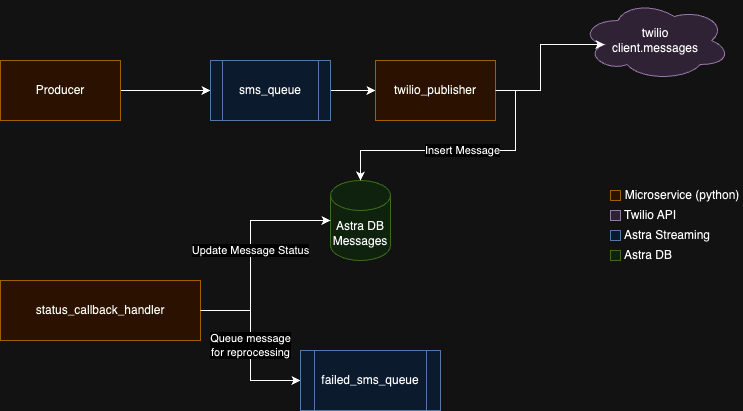

The diagram above was exported from draw.io. Its source (the exported page's mxGraphModel, read from the mxfile embedded in the PNG):
<mxGraphModel dx="1434" dy="915" grid="1" gridSize="10" guides="1" tooltips="1" connect="1" arrows="1" fold="1" page="1" pageScale="1" pageWidth="850" pageHeight="1100" math="0" shadow="0">
  <root>
    <mxCell id="0" />
    <mxCell id="1" parent="0" />
    <mxCell id="GlfTZt3bOXaJNmx6YHSi-3" style="edgeStyle=orthogonalEdgeStyle;rounded=0;orthogonalLoop=1;jettySize=auto;html=1;exitX=1;exitY=0.5;exitDx=0;exitDy=0;" parent="1" source="GlfTZt3bOXaJNmx6YHSi-1" target="GlfTZt3bOXaJNmx6YHSi-2" edge="1">
      <mxGeometry relative="1" as="geometry" />
    </mxCell>
    <mxCell id="GlfTZt3bOXaJNmx6YHSi-1" value="Producer" style="rounded=0;whiteSpace=wrap;html=1;fillColor=#ffe6cc;strokeColor=#d79b00;" parent="1" vertex="1">
      <mxGeometry x="50" y="230" width="120" height="60" as="geometry" />
    </mxCell>
    <mxCell id="Noo9lFjn0csFuQ56txcT-7" style="edgeStyle=orthogonalEdgeStyle;rounded=0;orthogonalLoop=1;jettySize=auto;html=1;exitX=1;exitY=0.5;exitDx=0;exitDy=0;entryX=0;entryY=0.5;entryDx=0;entryDy=0;" parent="1" source="GlfTZt3bOXaJNmx6YHSi-2" target="GlfTZt3bOXaJNmx6YHSi-4" edge="1">
      <mxGeometry relative="1" as="geometry" />
    </mxCell>
    <mxCell id="GlfTZt3bOXaJNmx6YHSi-2" value="sms_queue" style="shape=process;whiteSpace=wrap;html=1;backgroundOutline=1;fillColor=#dae8fc;strokeColor=#6c8ebf;" parent="1" vertex="1">
      <mxGeometry x="260" y="230" width="120" height="60" as="geometry" />
    </mxCell>
    <mxCell id="GlfTZt3bOXaJNmx6YHSi-4" value="twilio_publisher" style="rounded=0;whiteSpace=wrap;html=1;fillColor=#ffe6cc;strokeColor=#d79b00;" parent="1" vertex="1">
      <mxGeometry x="425" y="230" width="120" height="60" as="geometry" />
    </mxCell>
    <mxCell id="GlfTZt3bOXaJNmx6YHSi-6" value="twilio&lt;br&gt;client.messages" style="ellipse;shape=cloud;whiteSpace=wrap;html=1;fillColor=#e1d5e7;strokeColor=#9673a6;" parent="1" vertex="1">
      <mxGeometry x="630" y="170" width="150" height="80" as="geometry" />
    </mxCell>
    <mxCell id="GlfTZt3bOXaJNmx6YHSi-7" style="edgeStyle=orthogonalEdgeStyle;rounded=0;orthogonalLoop=1;jettySize=auto;html=1;exitX=1;exitY=0.5;exitDx=0;exitDy=0;entryX=0.16;entryY=0.55;entryDx=0;entryDy=0;entryPerimeter=0;" parent="1" source="GlfTZt3bOXaJNmx6YHSi-4" target="GlfTZt3bOXaJNmx6YHSi-6" edge="1">
      <mxGeometry relative="1" as="geometry">
        <Array as="points">
          <mxPoint x="590" y="260" />
          <mxPoint x="590" y="214" />
        </Array>
      </mxGeometry>
    </mxCell>
    <mxCell id="GlfTZt3bOXaJNmx6YHSi-8" value="Astra DB&lt;br&gt;Messages" style="shape=cylinder3;whiteSpace=wrap;html=1;boundedLbl=1;backgroundOutline=1;size=15;fillColor=#d5e8d4;strokeColor=#82b366;" parent="1" vertex="1">
      <mxGeometry x="380" y="350" width="60" height="80" as="geometry" />
    </mxCell>
    <mxCell id="GlfTZt3bOXaJNmx6YHSi-14" value="Queue message &lt;br&gt;for reprocessing" style="edgeStyle=orthogonalEdgeStyle;rounded=0;orthogonalLoop=1;jettySize=auto;html=1;exitX=1;exitY=0.5;exitDx=0;exitDy=0;entryX=0;entryY=0.5;entryDx=0;entryDy=0;" parent="1" source="GlfTZt3bOXaJNmx6YHSi-10" target="GlfTZt3bOXaJNmx6YHSi-13" edge="1">
      <mxGeometry relative="1" as="geometry" />
    </mxCell>
    <mxCell id="GlfTZt3bOXaJNmx6YHSi-10" value="status_callback_handler" style="rounded=0;whiteSpace=wrap;html=1;fillColor=#ffe6cc;strokeColor=#d79b00;" parent="1" vertex="1">
      <mxGeometry x="50" y="450" width="200" height="60" as="geometry" />
    </mxCell>
    <mxCell id="GlfTZt3bOXaJNmx6YHSi-11" value="Insert Message" style="edgeStyle=orthogonalEdgeStyle;rounded=0;orthogonalLoop=1;jettySize=auto;html=1;exitX=1;exitY=0.5;exitDx=0;exitDy=0;entryX=0.5;entryY=0;entryDx=0;entryDy=0;entryPerimeter=0;" parent="1" source="GlfTZt3bOXaJNmx6YHSi-4" target="GlfTZt3bOXaJNmx6YHSi-8" edge="1">
      <mxGeometry relative="1" as="geometry" />
    </mxCell>
    <mxCell id="GlfTZt3bOXaJNmx6YHSi-12" value="Update Message Status" style="edgeStyle=orthogonalEdgeStyle;rounded=0;orthogonalLoop=1;jettySize=auto;html=1;entryX=0;entryY=0.5;entryDx=0;entryDy=0;entryPerimeter=0;" parent="1" source="GlfTZt3bOXaJNmx6YHSi-10" target="GlfTZt3bOXaJNmx6YHSi-8" edge="1">
      <mxGeometry relative="1" as="geometry">
        <Array as="points">
          <mxPoint x="300" y="480" />
          <mxPoint x="300" y="390" />
        </Array>
      </mxGeometry>
    </mxCell>
    <mxCell id="GlfTZt3bOXaJNmx6YHSi-13" value="failed_sms_queue" style="shape=process;whiteSpace=wrap;html=1;backgroundOutline=1;fillColor=#dae8fc;strokeColor=#6c8ebf;" parent="1" vertex="1">
      <mxGeometry x="350" y="520" width="140" height="60" as="geometry" />
    </mxCell>
    <mxCell id="GlfTZt3bOXaJNmx6YHSi-15" value="" style="rounded=0;whiteSpace=wrap;html=1;fillColor=#ffe6cc;strokeColor=#d79b00;" parent="1" vertex="1">
      <mxGeometry x="660" y="360" width="10" height="10" as="geometry" />
    </mxCell>
    <mxCell id="GlfTZt3bOXaJNmx6YHSi-16" value="" style="rounded=0;whiteSpace=wrap;html=1;fillColor=#e1d5e7;strokeColor=#9673a6;" parent="1" vertex="1">
      <mxGeometry x="660" y="380" width="10" height="10" as="geometry" />
    </mxCell>
    <mxCell id="GlfTZt3bOXaJNmx6YHSi-17" value="" style="rounded=0;whiteSpace=wrap;html=1;fillColor=#dae8fc;strokeColor=#6c8ebf;" parent="1" vertex="1">
      <mxGeometry x="660" y="400" width="10" height="10" as="geometry" />
    </mxCell>
    <mxCell id="GlfTZt3bOXaJNmx6YHSi-18" value="" style="rounded=0;whiteSpace=wrap;html=1;fillColor=#d5e8d4;strokeColor=#82b366;" parent="1" vertex="1">
      <mxGeometry x="660" y="420" width="10" height="10" as="geometry" />
    </mxCell>
    <mxCell id="GlfTZt3bOXaJNmx6YHSi-19" value="Microservice (python)" style="text;html=1;align=center;verticalAlign=middle;whiteSpace=wrap;rounded=0;" parent="1" vertex="1">
      <mxGeometry x="672" y="355" width="120" height="20" as="geometry" />
    </mxCell>
    <mxCell id="GlfTZt3bOXaJNmx6YHSi-20" value="Twilio API" style="text;html=1;align=left;verticalAlign=middle;whiteSpace=wrap;rounded=0;" parent="1" vertex="1">
      <mxGeometry x="672" y="375" width="120" height="20" as="geometry" />
    </mxCell>
    <mxCell id="GlfTZt3bOXaJNmx6YHSi-21" value="Astra Streaming" style="text;html=1;align=left;verticalAlign=middle;whiteSpace=wrap;rounded=0;" parent="1" vertex="1">
      <mxGeometry x="672" y="395" width="120" height="20" as="geometry" />
    </mxCell>
    <mxCell id="GlfTZt3bOXaJNmx6YHSi-22" value="Astra DB" style="text;html=1;align=left;verticalAlign=middle;whiteSpace=wrap;rounded=0;" parent="1" vertex="1">
      <mxGeometry x="672" y="415" width="120" height="20" as="geometry" />
    </mxCell>
  </root>
</mxGraphModel>